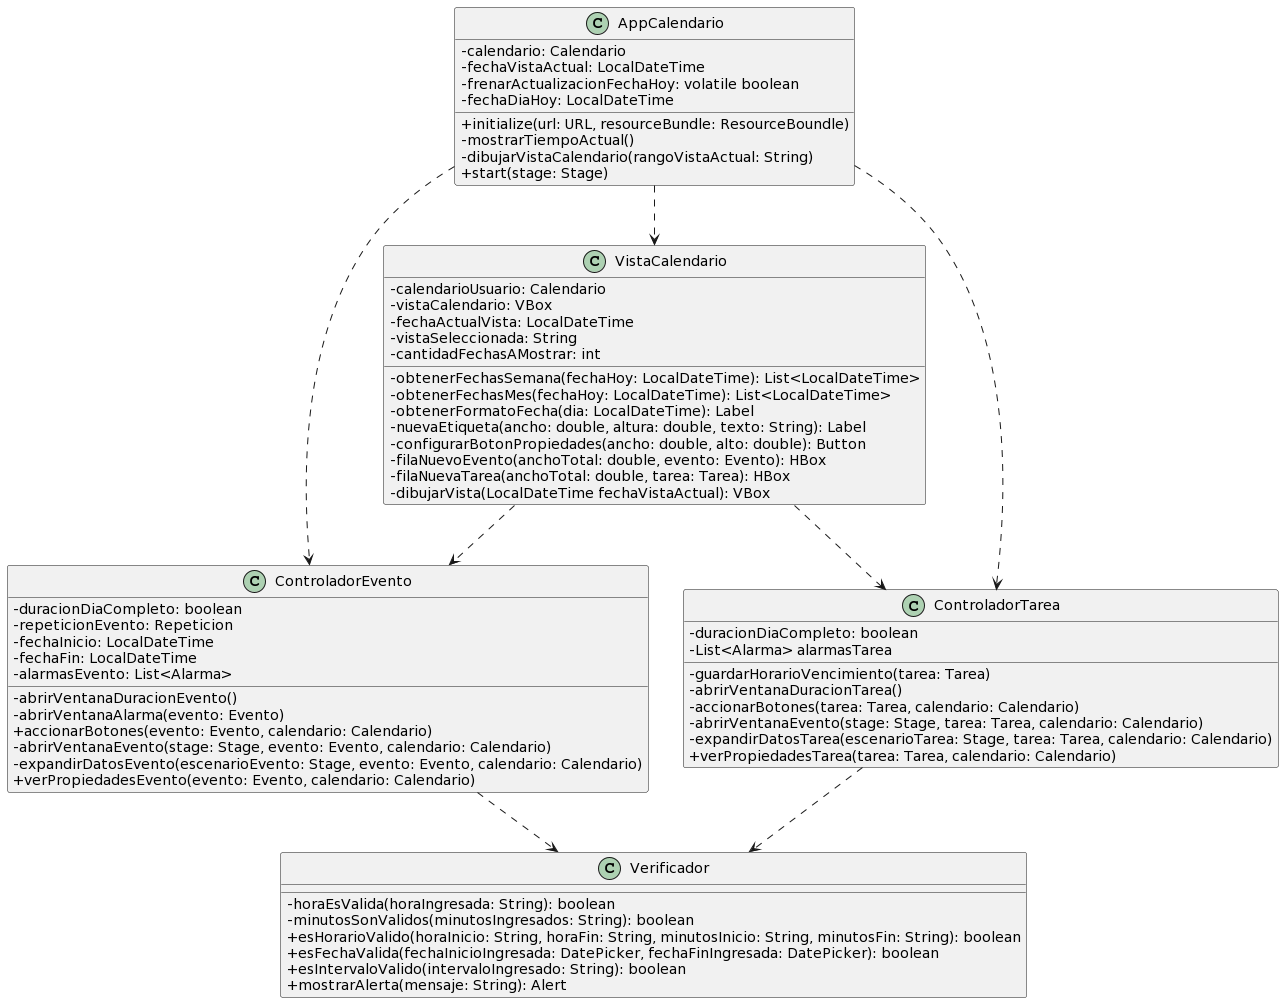

The diagram above was rendered by PlantUML. Its source (embedded in the PNG):
@startuml
skinparam classAttributeIconSize 0
AppCalendario ..> VistaCalendario
AppCalendario ..> ControladorEvento
AppCalendario ..> ControladorTarea
VistaCalendario ..> ControladorEvento
VistaCalendario ..> ControladorTarea
ControladorEvento ..> Verificador
ControladorTarea ..> Verificador

class AppCalendario{
 - calendario: Calendario
 - fechaVistaActual: LocalDateTime
 - frenarActualizacionFechaHoy: volatile boolean
 - fechaDiaHoy: LocalDateTime
 + initialize(url: URL, resourceBundle: ResourceBoundle)
 - mostrarTiempoActual()
 - dibujarVistaCalendario(rangoVistaActual: String)
 + start(stage: Stage)
}

class VistaCalendario{
 - calendarioUsuario: Calendario
 - vistaCalendario: VBox
 - fechaActualVista: LocalDateTime
 - vistaSeleccionada: String
 - cantidadFechasAMostrar: int
 - obtenerFechasSemana(fechaHoy: LocalDateTime): List<LocalDateTime> 
 - obtenerFechasMes(fechaHoy: LocalDateTime): List<LocalDateTime> 
 - obtenerFormatoFecha(dia: LocalDateTime): Label
 - nuevaEtiqueta(ancho: double, altura: double, texto: String): Label
 - configurarBotonPropiedades(ancho: double, alto: double): Button
 - filaNuevoEvento(anchoTotal: double, evento: Evento): HBox
 - filaNuevaTarea(anchoTotal: double, tarea: Tarea): HBox
 - dibujarVista(LocalDateTime fechaVistaActual): VBox
}

class ControladorEvento{
  -duracionDiaCompleto: boolean
 - repeticionEvento: Repeticion
 - fechaInicio: LocalDateTime
 - fechaFin: LocalDateTime
 - alarmasEvento: List<Alarma> 
 - abrirVentanaDuracionEvento()
 - abrirVentanaAlarma(evento: Evento)
 + accionarBotones(evento: Evento, calendario: Calendario)
 - abrirVentanaEvento(stage: Stage, evento: Evento, calendario: Calendario)
 - expandirDatosEvento(escenarioEvento: Stage, evento: Evento, calendario: Calendario)
 + verPropiedadesEvento(evento: Evento, calendario: Calendario)
}

class ControladorTarea{
 - duracionDiaCompleto: boolean
 - List<Alarma> alarmasTarea
 - guardarHorarioVencimiento(tarea: Tarea)
 - abrirVentanaDuracionTarea()
 - accionarBotones(tarea: Tarea, calendario: Calendario)
 - abrirVentanaEvento(stage: Stage, tarea: Tarea, calendario: Calendario)
 - expandirDatosTarea(escenarioTarea: Stage, tarea: Tarea, calendario: Calendario)
 + verPropiedadesTarea(tarea: Tarea, calendario: Calendario) 
}

class Verificador{
 - horaEsValida(horaIngresada: String): boolean
 - minutosSonValidos(minutosIngresados: String): boolean
 + esHorarioValido(horaInicio: String, horaFin: String, minutosInicio: String, minutosFin: String): boolean
 + esFechaValida(fechaInicioIngresada: DatePicker, fechaFinIngresada: DatePicker): boolean
 + esIntervaloValido(intervaloIngresado: String): boolean
 + mostrarAlerta(mensaje: String): Alert
}
@enduml